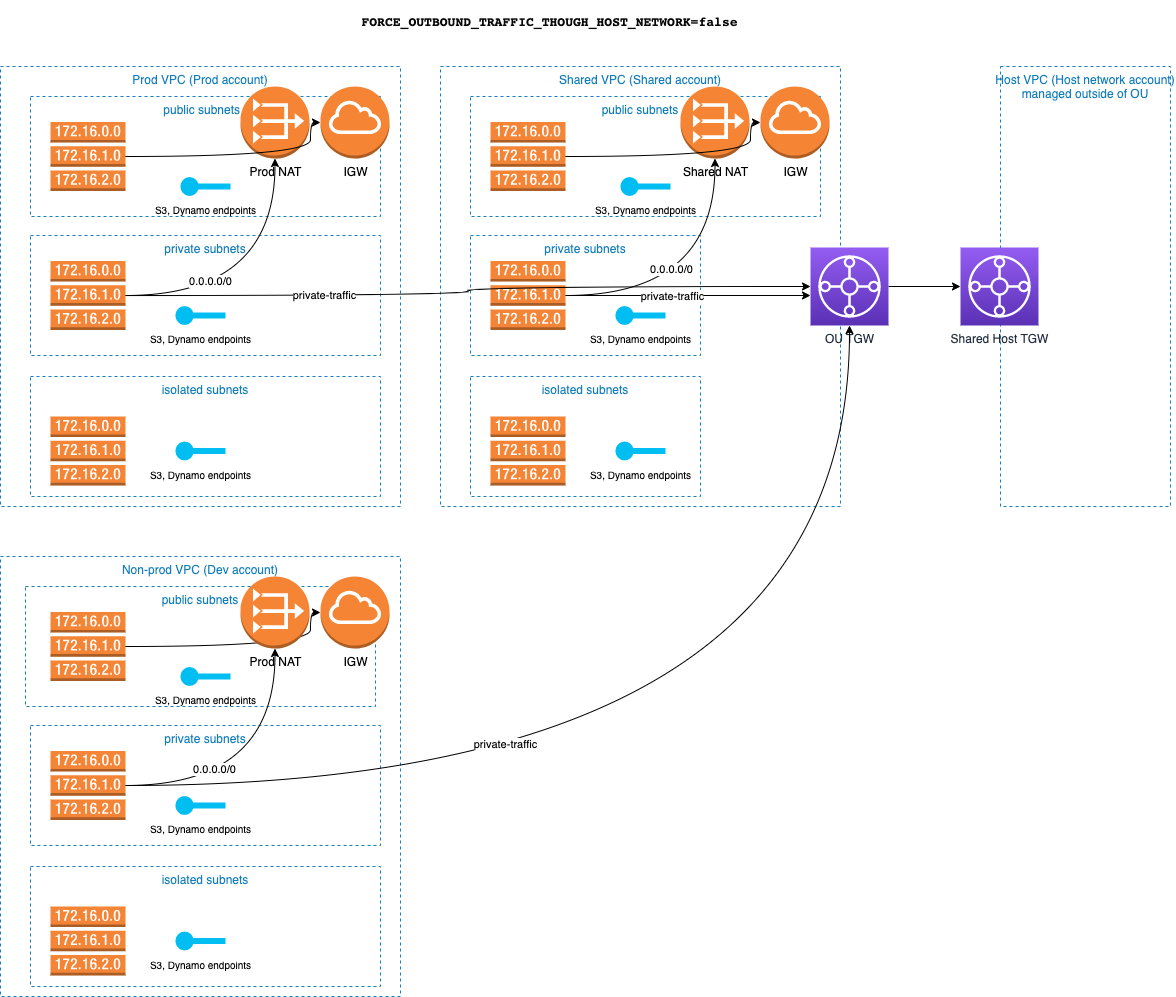

The diagram above was exported from draw.io. Its source (the exported page's mxGraphModel, read from the mxfile embedded in the PNG):
<mxGraphModel dx="2136" dy="754" grid="1" gridSize="10" guides="1" tooltips="1" connect="1" arrows="1" fold="1" page="1" pageScale="1" pageWidth="850" pageHeight="1100" math="0" shadow="0">
  <root>
    <mxCell id="0" />
    <mxCell id="1" parent="0" />
    <mxCell id="uE7lzVCpvUGqIoQKBOxw-10" value="Shared VPC (Shared account)" style="fillColor=none;strokeColor=#147EBA;dashed=1;verticalAlign=top;fontStyle=0;fontColor=#147EBA;" parent="1" vertex="1">
      <mxGeometry x="180" y="110" width="400" height="440" as="geometry" />
    </mxCell>
    <mxCell id="uE7lzVCpvUGqIoQKBOxw-12" value="public subnets   " style="fillColor=none;strokeColor=#147EBA;dashed=1;verticalAlign=top;fontStyle=0;fontColor=#147EBA;" parent="1" vertex="1">
      <mxGeometry x="210" y="140" width="350" height="120" as="geometry" />
    </mxCell>
    <mxCell id="uE7lzVCpvUGqIoQKBOxw-1" value="Host VPC (Host network account)&#10;managed outside of OU" style="fillColor=none;strokeColor=#147EBA;dashed=1;verticalAlign=top;fontStyle=0;fontColor=#147EBA;" parent="1" vertex="1">
      <mxGeometry x="740" y="110" width="170" height="440" as="geometry" />
    </mxCell>
    <mxCell id="uE7lzVCpvUGqIoQKBOxw-70" style="edgeStyle=orthogonalEdgeStyle;curved=1;rounded=0;orthogonalLoop=1;jettySize=auto;html=1;entryX=0;entryY=0.5;entryDx=0;entryDy=0;entryPerimeter=0;fontSize=10;" parent="1" source="uE7lzVCpvUGqIoQKBOxw-3" target="uE7lzVCpvUGqIoQKBOxw-4" edge="1">
      <mxGeometry relative="1" as="geometry" />
    </mxCell>
    <mxCell id="uE7lzVCpvUGqIoQKBOxw-3" value="OU TGW" style="sketch=0;points=[[0,0,0],[0.25,0,0],[0.5,0,0],[0.75,0,0],[1,0,0],[0,1,0],[0.25,1,0],[0.5,1,0],[0.75,1,0],[1,1,0],[0,0.25,0],[0,0.5,0],[0,0.75,0],[1,0.25,0],[1,0.5,0],[1,0.75,0]];outlineConnect=0;fontColor=#232F3E;gradientColor=#945DF2;gradientDirection=north;fillColor=#5A30B5;strokeColor=#ffffff;dashed=0;verticalLabelPosition=bottom;verticalAlign=top;align=center;html=1;fontSize=12;fontStyle=0;aspect=fixed;shape=mxgraph.aws4.resourceIcon;resIcon=mxgraph.aws4.transit_gateway;" parent="1" vertex="1">
      <mxGeometry x="550" y="291" width="78" height="78" as="geometry" />
    </mxCell>
    <mxCell id="uE7lzVCpvUGqIoQKBOxw-4" value="Shared Host TGW" style="sketch=0;points=[[0,0,0],[0.25,0,0],[0.5,0,0],[0.75,0,0],[1,0,0],[0,1,0],[0.25,1,0],[0.5,1,0],[0.75,1,0],[1,1,0],[0,0.25,0],[0,0.5,0],[0,0.75,0],[1,0.25,0],[1,0.5,0],[1,0.75,0]];outlineConnect=0;fontColor=#232F3E;gradientColor=#945DF2;gradientDirection=north;fillColor=#5A30B5;strokeColor=#ffffff;dashed=0;verticalLabelPosition=bottom;verticalAlign=top;align=center;html=1;fontSize=12;fontStyle=0;aspect=fixed;shape=mxgraph.aws4.resourceIcon;resIcon=mxgraph.aws4.transit_gateway;" parent="1" vertex="1">
      <mxGeometry x="700" y="291" width="78" height="78" as="geometry" />
    </mxCell>
    <mxCell id="uE7lzVCpvUGqIoQKBOxw-6" value="Shared NAT" style="outlineConnect=0;dashed=0;verticalLabelPosition=bottom;verticalAlign=top;align=center;html=1;shape=mxgraph.aws3.vpc_nat_gateway;fillColor=#F58534;gradientColor=none;" parent="1" vertex="1">
      <mxGeometry x="420" y="130" width="69" height="72" as="geometry" />
    </mxCell>
    <mxCell id="uE7lzVCpvUGqIoQKBOxw-13" value="private subnets" style="fillColor=none;strokeColor=#147EBA;dashed=1;verticalAlign=top;fontStyle=0;fontColor=#147EBA;" parent="1" vertex="1">
      <mxGeometry x="210" y="279" width="230" height="120" as="geometry" />
    </mxCell>
    <mxCell id="uE7lzVCpvUGqIoQKBOxw-14" value="isolated subnets" style="fillColor=none;strokeColor=#147EBA;dashed=1;verticalAlign=top;fontStyle=0;fontColor=#147EBA;" parent="1" vertex="1">
      <mxGeometry x="210" y="420" width="230" height="120" as="geometry" />
    </mxCell>
    <mxCell id="uE7lzVCpvUGqIoQKBOxw-17" value="IGW" style="outlineConnect=0;dashed=0;verticalLabelPosition=bottom;verticalAlign=top;align=center;html=1;shape=mxgraph.aws3.internet_gateway;fillColor=#F58534;gradientColor=none;" parent="1" vertex="1">
      <mxGeometry x="500" y="130" width="69" height="72" as="geometry" />
    </mxCell>
    <mxCell id="uE7lzVCpvUGqIoQKBOxw-18" value="" style="outlineConnect=0;dashed=0;verticalLabelPosition=bottom;verticalAlign=top;align=center;html=1;shape=mxgraph.aws3.route_table;fillColor=#F58536;gradientColor=none;" parent="1" vertex="1">
      <mxGeometry x="230" y="460" width="75" height="69" as="geometry" />
    </mxCell>
    <mxCell id="uE7lzVCpvUGqIoQKBOxw-25" style="edgeStyle=orthogonalEdgeStyle;rounded=0;orthogonalLoop=1;jettySize=auto;html=1;" parent="1" source="uE7lzVCpvUGqIoQKBOxw-19" target="uE7lzVCpvUGqIoQKBOxw-3" edge="1">
      <mxGeometry relative="1" as="geometry">
        <Array as="points">
          <mxPoint x="440" y="339" />
          <mxPoint x="440" y="339" />
        </Array>
      </mxGeometry>
    </mxCell>
    <mxCell id="jU4LGCSIXZz0_30X6wAG-10" value="private-traffic" style="edgeLabel;html=1;align=center;verticalAlign=middle;resizable=0;points=[];" vertex="1" connectable="0" parent="uE7lzVCpvUGqIoQKBOxw-25">
      <mxGeometry x="-0.1347" relative="1" as="geometry">
        <mxPoint as="offset" />
      </mxGeometry>
    </mxCell>
    <mxCell id="uE7lzVCpvUGqIoQKBOxw-26" style="edgeStyle=orthogonalEdgeStyle;rounded=0;orthogonalLoop=1;jettySize=auto;html=1;entryX=0.5;entryY=1;entryDx=0;entryDy=0;entryPerimeter=0;curved=1;" parent="1" source="uE7lzVCpvUGqIoQKBOxw-19" target="uE7lzVCpvUGqIoQKBOxw-6" edge="1">
      <mxGeometry relative="1" as="geometry" />
    </mxCell>
    <mxCell id="jU4LGCSIXZz0_30X6wAG-7" value="0.0.0.0/0" style="edgeLabel;html=1;align=center;verticalAlign=middle;resizable=0;points=[];" vertex="1" connectable="0" parent="uE7lzVCpvUGqIoQKBOxw-26">
      <mxGeometry x="-0.267" y="27" relative="1" as="geometry">
        <mxPoint as="offset" />
      </mxGeometry>
    </mxCell>
    <mxCell id="uE7lzVCpvUGqIoQKBOxw-19" value="" style="outlineConnect=0;dashed=0;verticalLabelPosition=bottom;verticalAlign=top;align=center;html=1;shape=mxgraph.aws3.route_table;fillColor=#F58536;gradientColor=none;" parent="1" vertex="1">
      <mxGeometry x="230" y="304.5" width="75" height="69" as="geometry" />
    </mxCell>
    <mxCell id="uE7lzVCpvUGqIoQKBOxw-38" style="edgeStyle=orthogonalEdgeStyle;rounded=0;orthogonalLoop=1;jettySize=auto;html=1;fontSize=10;curved=1;" parent="1" source="uE7lzVCpvUGqIoQKBOxw-20" target="uE7lzVCpvUGqIoQKBOxw-17" edge="1">
      <mxGeometry relative="1" as="geometry">
        <Array as="points">
          <mxPoint x="490" y="200" />
          <mxPoint x="490" y="166" />
        </Array>
      </mxGeometry>
    </mxCell>
    <mxCell id="uE7lzVCpvUGqIoQKBOxw-20" value="" style="outlineConnect=0;dashed=0;verticalLabelPosition=bottom;verticalAlign=top;align=center;html=1;shape=mxgraph.aws3.route_table;fillColor=#F58536;gradientColor=none;" parent="1" vertex="1">
      <mxGeometry x="230" y="165.5" width="75" height="69" as="geometry" />
    </mxCell>
    <mxCell id="uE7lzVCpvUGqIoQKBOxw-28" value="&lt;font style=&quot;font-size: 10px;&quot;&gt;S3, Dynamo endpoints&lt;/font&gt;" style="verticalLabelPosition=bottom;html=1;verticalAlign=top;align=center;strokeColor=none;fillColor=#00BEF2;shape=mxgraph.azure.service_endpoint;" parent="1" vertex="1">
      <mxGeometry x="355" y="484.5" width="50" height="20" as="geometry" />
    </mxCell>
    <mxCell id="uE7lzVCpvUGqIoQKBOxw-35" value="&lt;font style=&quot;font-size: 10px;&quot;&gt;S3, Dynamo endpoints&lt;/font&gt;" style="verticalLabelPosition=bottom;html=1;verticalAlign=top;align=center;strokeColor=none;fillColor=#00BEF2;shape=mxgraph.azure.service_endpoint;" parent="1" vertex="1">
      <mxGeometry x="355" y="349" width="50" height="20" as="geometry" />
    </mxCell>
    <mxCell id="uE7lzVCpvUGqIoQKBOxw-36" value="&lt;font style=&quot;font-size: 10px;&quot;&gt;S3, Dynamo endpoints&lt;/font&gt;" style="verticalLabelPosition=bottom;html=1;verticalAlign=top;align=center;strokeColor=none;fillColor=#00BEF2;shape=mxgraph.azure.service_endpoint;" parent="1" vertex="1">
      <mxGeometry x="360" y="220" width="50" height="20" as="geometry" />
    </mxCell>
    <mxCell id="uE7lzVCpvUGqIoQKBOxw-39" value="Prod VPC (Prod account)" style="fillColor=none;strokeColor=#147EBA;dashed=1;verticalAlign=top;fontStyle=0;fontColor=#147EBA;" parent="1" vertex="1">
      <mxGeometry x="-260" y="110" width="400" height="440" as="geometry" />
    </mxCell>
    <mxCell id="uE7lzVCpvUGqIoQKBOxw-40" value="public subnets  " style="fillColor=none;strokeColor=#147EBA;dashed=1;verticalAlign=top;fontStyle=0;fontColor=#147EBA;" parent="1" vertex="1">
      <mxGeometry x="-230" y="140" width="350" height="120" as="geometry" />
    </mxCell>
    <mxCell id="uE7lzVCpvUGqIoQKBOxw-42" value="Prod NAT" style="outlineConnect=0;dashed=0;verticalLabelPosition=bottom;verticalAlign=top;align=center;html=1;shape=mxgraph.aws3.vpc_nat_gateway;fillColor=#F58534;gradientColor=none;" parent="1" vertex="1">
      <mxGeometry x="-20" y="130" width="69" height="72" as="geometry" />
    </mxCell>
    <mxCell id="uE7lzVCpvUGqIoQKBOxw-43" value="private subnets" style="fillColor=none;strokeColor=#147EBA;dashed=1;verticalAlign=top;fontStyle=0;fontColor=#147EBA;" parent="1" vertex="1">
      <mxGeometry x="-230" y="279" width="350" height="120" as="geometry" />
    </mxCell>
    <mxCell id="uE7lzVCpvUGqIoQKBOxw-44" value="isolated subnets" style="fillColor=none;strokeColor=#147EBA;dashed=1;verticalAlign=top;fontStyle=0;fontColor=#147EBA;" parent="1" vertex="1">
      <mxGeometry x="-230" y="420" width="350" height="120" as="geometry" />
    </mxCell>
    <mxCell id="uE7lzVCpvUGqIoQKBOxw-45" value="IGW" style="outlineConnect=0;dashed=0;verticalLabelPosition=bottom;verticalAlign=top;align=center;html=1;shape=mxgraph.aws3.internet_gateway;fillColor=#F58534;gradientColor=none;" parent="1" vertex="1">
      <mxGeometry x="60" y="130" width="69" height="72" as="geometry" />
    </mxCell>
    <mxCell id="uE7lzVCpvUGqIoQKBOxw-46" value="" style="outlineConnect=0;dashed=0;verticalLabelPosition=bottom;verticalAlign=top;align=center;html=1;shape=mxgraph.aws3.route_table;fillColor=#F58536;gradientColor=none;" parent="1" vertex="1">
      <mxGeometry x="-210" y="460" width="75" height="69" as="geometry" />
    </mxCell>
    <mxCell id="uE7lzVCpvUGqIoQKBOxw-47" style="edgeStyle=orthogonalEdgeStyle;rounded=0;orthogonalLoop=1;jettySize=auto;html=1;curved=1;" parent="1" source="uE7lzVCpvUGqIoQKBOxw-49" target="uE7lzVCpvUGqIoQKBOxw-3" edge="1">
      <mxGeometry relative="1" as="geometry">
        <mxPoint x="40" y="339" as="targetPoint" />
      </mxGeometry>
    </mxCell>
    <mxCell id="jU4LGCSIXZz0_30X6wAG-9" value="private-traffic" style="edgeLabel;html=1;align=center;verticalAlign=middle;resizable=0;points=[];" vertex="1" connectable="0" parent="uE7lzVCpvUGqIoQKBOxw-47">
      <mxGeometry x="-0.4294" y="1" relative="1" as="geometry">
        <mxPoint as="offset" />
      </mxGeometry>
    </mxCell>
    <mxCell id="uE7lzVCpvUGqIoQKBOxw-48" style="edgeStyle=orthogonalEdgeStyle;rounded=0;orthogonalLoop=1;jettySize=auto;html=1;entryX=0.5;entryY=1;entryDx=0;entryDy=0;entryPerimeter=0;curved=1;" parent="1" source="uE7lzVCpvUGqIoQKBOxw-49" target="uE7lzVCpvUGqIoQKBOxw-42" edge="1">
      <mxGeometry relative="1" as="geometry" />
    </mxCell>
    <mxCell id="jU4LGCSIXZz0_30X6wAG-6" value="0.0.0.0/0" style="edgeLabel;html=1;align=center;verticalAlign=middle;resizable=0;points=[];" vertex="1" connectable="0" parent="uE7lzVCpvUGqIoQKBOxw-48">
      <mxGeometry x="-0.4136" y="15" relative="1" as="geometry">
        <mxPoint as="offset" />
      </mxGeometry>
    </mxCell>
    <mxCell id="uE7lzVCpvUGqIoQKBOxw-49" value="" style="outlineConnect=0;dashed=0;verticalLabelPosition=bottom;verticalAlign=top;align=center;html=1;shape=mxgraph.aws3.route_table;fillColor=#F58536;gradientColor=none;" parent="1" vertex="1">
      <mxGeometry x="-210" y="304.5" width="75" height="69" as="geometry" />
    </mxCell>
    <mxCell id="uE7lzVCpvUGqIoQKBOxw-50" style="edgeStyle=orthogonalEdgeStyle;rounded=0;orthogonalLoop=1;jettySize=auto;html=1;fontSize=10;curved=1;" parent="1" source="uE7lzVCpvUGqIoQKBOxw-51" target="uE7lzVCpvUGqIoQKBOxw-45" edge="1">
      <mxGeometry relative="1" as="geometry">
        <Array as="points">
          <mxPoint x="50" y="200" />
          <mxPoint x="50" y="166" />
        </Array>
      </mxGeometry>
    </mxCell>
    <mxCell id="uE7lzVCpvUGqIoQKBOxw-51" value="" style="outlineConnect=0;dashed=0;verticalLabelPosition=bottom;verticalAlign=top;align=center;html=1;shape=mxgraph.aws3.route_table;fillColor=#F58536;gradientColor=none;" parent="1" vertex="1">
      <mxGeometry x="-210" y="165.5" width="75" height="69" as="geometry" />
    </mxCell>
    <mxCell id="uE7lzVCpvUGqIoQKBOxw-52" value="&lt;font style=&quot;font-size: 10px;&quot;&gt;S3, Dynamo endpoints&lt;/font&gt;" style="verticalLabelPosition=bottom;html=1;verticalAlign=top;align=center;strokeColor=none;fillColor=#00BEF2;shape=mxgraph.azure.service_endpoint;" parent="1" vertex="1">
      <mxGeometry x="-85" y="484.5" width="50" height="20" as="geometry" />
    </mxCell>
    <mxCell id="uE7lzVCpvUGqIoQKBOxw-53" value="&lt;font style=&quot;font-size: 10px;&quot;&gt;S3, Dynamo endpoints&lt;/font&gt;" style="verticalLabelPosition=bottom;html=1;verticalAlign=top;align=center;strokeColor=none;fillColor=#00BEF2;shape=mxgraph.azure.service_endpoint;" parent="1" vertex="1">
      <mxGeometry x="-85" y="349" width="50" height="20" as="geometry" />
    </mxCell>
    <mxCell id="uE7lzVCpvUGqIoQKBOxw-54" value="&lt;font style=&quot;font-size: 10px;&quot;&gt;S3, Dynamo endpoints&lt;/font&gt;" style="verticalLabelPosition=bottom;html=1;verticalAlign=top;align=center;strokeColor=none;fillColor=#00BEF2;shape=mxgraph.azure.service_endpoint;" parent="1" vertex="1">
      <mxGeometry x="-80" y="220" width="50" height="20" as="geometry" />
    </mxCell>
    <mxCell id="uE7lzVCpvUGqIoQKBOxw-55" value="Non-prod VPC (Dev account)" style="fillColor=none;strokeColor=#147EBA;dashed=1;verticalAlign=top;fontStyle=0;fontColor=#147EBA;" parent="1" vertex="1">
      <mxGeometry x="-260" y="600" width="400" height="440" as="geometry" />
    </mxCell>
    <mxCell id="uE7lzVCpvUGqIoQKBOxw-56" value="public subnets" style="fillColor=none;strokeColor=#147EBA;dashed=1;verticalAlign=top;fontStyle=0;fontColor=#147EBA;" parent="1" vertex="1">
      <mxGeometry x="-235" y="630" width="350" height="120" as="geometry" />
    </mxCell>
    <mxCell id="uE7lzVCpvUGqIoQKBOxw-58" value="private subnets" style="fillColor=none;strokeColor=#147EBA;dashed=1;verticalAlign=top;fontStyle=0;fontColor=#147EBA;" parent="1" vertex="1">
      <mxGeometry x="-230" y="769" width="350" height="120" as="geometry" />
    </mxCell>
    <mxCell id="uE7lzVCpvUGqIoQKBOxw-59" value="isolated subnets" style="fillColor=none;strokeColor=#147EBA;dashed=1;verticalAlign=top;fontStyle=0;fontColor=#147EBA;" parent="1" vertex="1">
      <mxGeometry x="-230" y="910" width="350" height="120" as="geometry" />
    </mxCell>
    <mxCell id="uE7lzVCpvUGqIoQKBOxw-60" value="IGW" style="outlineConnect=0;dashed=0;verticalLabelPosition=bottom;verticalAlign=top;align=center;html=1;shape=mxgraph.aws3.internet_gateway;fillColor=#F58534;gradientColor=none;" parent="1" vertex="1">
      <mxGeometry x="60" y="620" width="69" height="72" as="geometry" />
    </mxCell>
    <mxCell id="uE7lzVCpvUGqIoQKBOxw-61" value="" style="outlineConnect=0;dashed=0;verticalLabelPosition=bottom;verticalAlign=top;align=center;html=1;shape=mxgraph.aws3.route_table;fillColor=#F58536;gradientColor=none;" parent="1" vertex="1">
      <mxGeometry x="-210" y="950" width="75" height="69" as="geometry" />
    </mxCell>
    <mxCell id="jU4LGCSIXZz0_30X6wAG-2" style="edgeStyle=orthogonalEdgeStyle;rounded=0;orthogonalLoop=1;jettySize=auto;html=1;curved=1;" edge="1" parent="1" source="uE7lzVCpvUGqIoQKBOxw-63" target="jU4LGCSIXZz0_30X6wAG-1">
      <mxGeometry relative="1" as="geometry" />
    </mxCell>
    <mxCell id="jU4LGCSIXZz0_30X6wAG-8" value="0.0.0.0/0" style="edgeLabel;html=1;align=center;verticalAlign=middle;resizable=0;points=[];" vertex="1" connectable="0" parent="jU4LGCSIXZz0_30X6wAG-2">
      <mxGeometry x="-0.3857" y="17" relative="1" as="geometry">
        <mxPoint as="offset" />
      </mxGeometry>
    </mxCell>
    <mxCell id="jU4LGCSIXZz0_30X6wAG-3" style="edgeStyle=orthogonalEdgeStyle;rounded=0;orthogonalLoop=1;jettySize=auto;html=1;curved=1;" edge="1" parent="1" source="uE7lzVCpvUGqIoQKBOxw-63" target="uE7lzVCpvUGqIoQKBOxw-3">
      <mxGeometry relative="1" as="geometry" />
    </mxCell>
    <mxCell id="jU4LGCSIXZz0_30X6wAG-11" value="private-traffic" style="edgeLabel;html=1;align=center;verticalAlign=middle;resizable=0;points=[];" vertex="1" connectable="0" parent="jU4LGCSIXZz0_30X6wAG-3">
      <mxGeometry x="-0.3598" y="42" relative="1" as="geometry">
        <mxPoint as="offset" />
      </mxGeometry>
    </mxCell>
    <mxCell id="uE7lzVCpvUGqIoQKBOxw-63" value="" style="outlineConnect=0;dashed=0;verticalLabelPosition=bottom;verticalAlign=top;align=center;html=1;shape=mxgraph.aws3.route_table;fillColor=#F58536;gradientColor=none;" parent="1" vertex="1">
      <mxGeometry x="-210" y="794.5" width="75" height="69" as="geometry" />
    </mxCell>
    <mxCell id="uE7lzVCpvUGqIoQKBOxw-64" style="edgeStyle=orthogonalEdgeStyle;rounded=0;orthogonalLoop=1;jettySize=auto;html=1;fontSize=10;curved=1;" parent="1" source="uE7lzVCpvUGqIoQKBOxw-65" target="uE7lzVCpvUGqIoQKBOxw-60" edge="1">
      <mxGeometry relative="1" as="geometry">
        <Array as="points">
          <mxPoint x="50" y="690" />
          <mxPoint x="50" y="656" />
        </Array>
      </mxGeometry>
    </mxCell>
    <mxCell id="uE7lzVCpvUGqIoQKBOxw-65" value="" style="outlineConnect=0;dashed=0;verticalLabelPosition=bottom;verticalAlign=top;align=center;html=1;shape=mxgraph.aws3.route_table;fillColor=#F58536;gradientColor=none;" parent="1" vertex="1">
      <mxGeometry x="-210" y="655.5" width="75" height="69" as="geometry" />
    </mxCell>
    <mxCell id="uE7lzVCpvUGqIoQKBOxw-66" value="&lt;font style=&quot;font-size: 10px;&quot;&gt;S3, Dynamo endpoints&lt;/font&gt;" style="verticalLabelPosition=bottom;html=1;verticalAlign=top;align=center;strokeColor=none;fillColor=#00BEF2;shape=mxgraph.azure.service_endpoint;" parent="1" vertex="1">
      <mxGeometry x="-85" y="974.5" width="50" height="20" as="geometry" />
    </mxCell>
    <mxCell id="uE7lzVCpvUGqIoQKBOxw-67" value="&lt;font style=&quot;font-size: 10px;&quot;&gt;S3, Dynamo endpoints&lt;/font&gt;" style="verticalLabelPosition=bottom;html=1;verticalAlign=top;align=center;strokeColor=none;fillColor=#00BEF2;shape=mxgraph.azure.service_endpoint;" parent="1" vertex="1">
      <mxGeometry x="-85" y="839" width="50" height="20" as="geometry" />
    </mxCell>
    <mxCell id="uE7lzVCpvUGqIoQKBOxw-68" value="&lt;font style=&quot;font-size: 10px;&quot;&gt;S3, Dynamo endpoints&lt;/font&gt;" style="verticalLabelPosition=bottom;html=1;verticalAlign=top;align=center;strokeColor=none;fillColor=#00BEF2;shape=mxgraph.azure.service_endpoint;" parent="1" vertex="1">
      <mxGeometry x="-80" y="710" width="50" height="20" as="geometry" />
    </mxCell>
    <mxCell id="jU4LGCSIXZz0_30X6wAG-1" value="Prod NAT" style="outlineConnect=0;dashed=0;verticalLabelPosition=bottom;verticalAlign=top;align=center;html=1;shape=mxgraph.aws3.vpc_nat_gateway;fillColor=#F58534;gradientColor=none;" vertex="1" parent="1">
      <mxGeometry x="-20" y="620" width="69" height="72" as="geometry" />
    </mxCell>
    <mxCell id="jU4LGCSIXZz0_30X6wAG-4" value="&lt;div style=&quot;background-color:#ffffff;color:#080808;font-family:'JetBrains Mono',monospace;font-size:9.8pt;&quot;&gt;&lt;pre&gt;FORCE_OUTBOUND_TRAFFIC_THOUGH_HOST_NETWORK=false&lt;/pre&gt;&lt;/div&gt;" style="text;html=1;strokeColor=none;fillColor=none;align=center;verticalAlign=middle;whiteSpace=wrap;rounded=0;fontStyle=1" vertex="1" parent="1">
      <mxGeometry x="69" y="50" width="441" height="30" as="geometry" />
    </mxCell>
  </root>
</mxGraphModel>